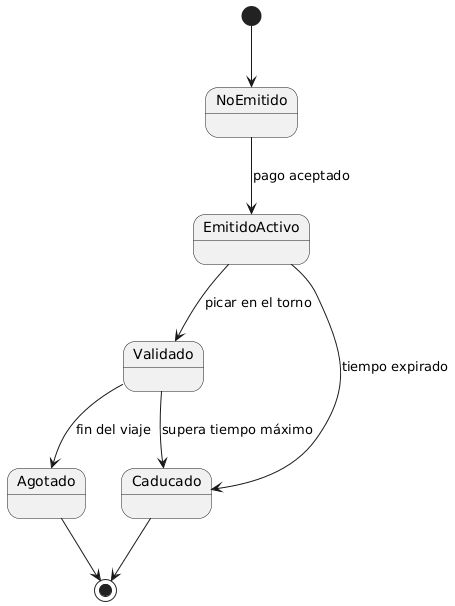

The diagram above was rendered by PlantUML. Its source (embedded in the PNG):
@startuml
[*] --> NoEmitido

NoEmitido --> EmitidoActivo : pago aceptado

EmitidoActivo --> Validado : picar en el torno

Validado --> Agotado : fin del viaje

EmitidoActivo --> Caducado : tiempo expirado

Validado --> Caducado : supera tiempo máximo

Agotado --> [*]

Caducado --> [*]
@enduml